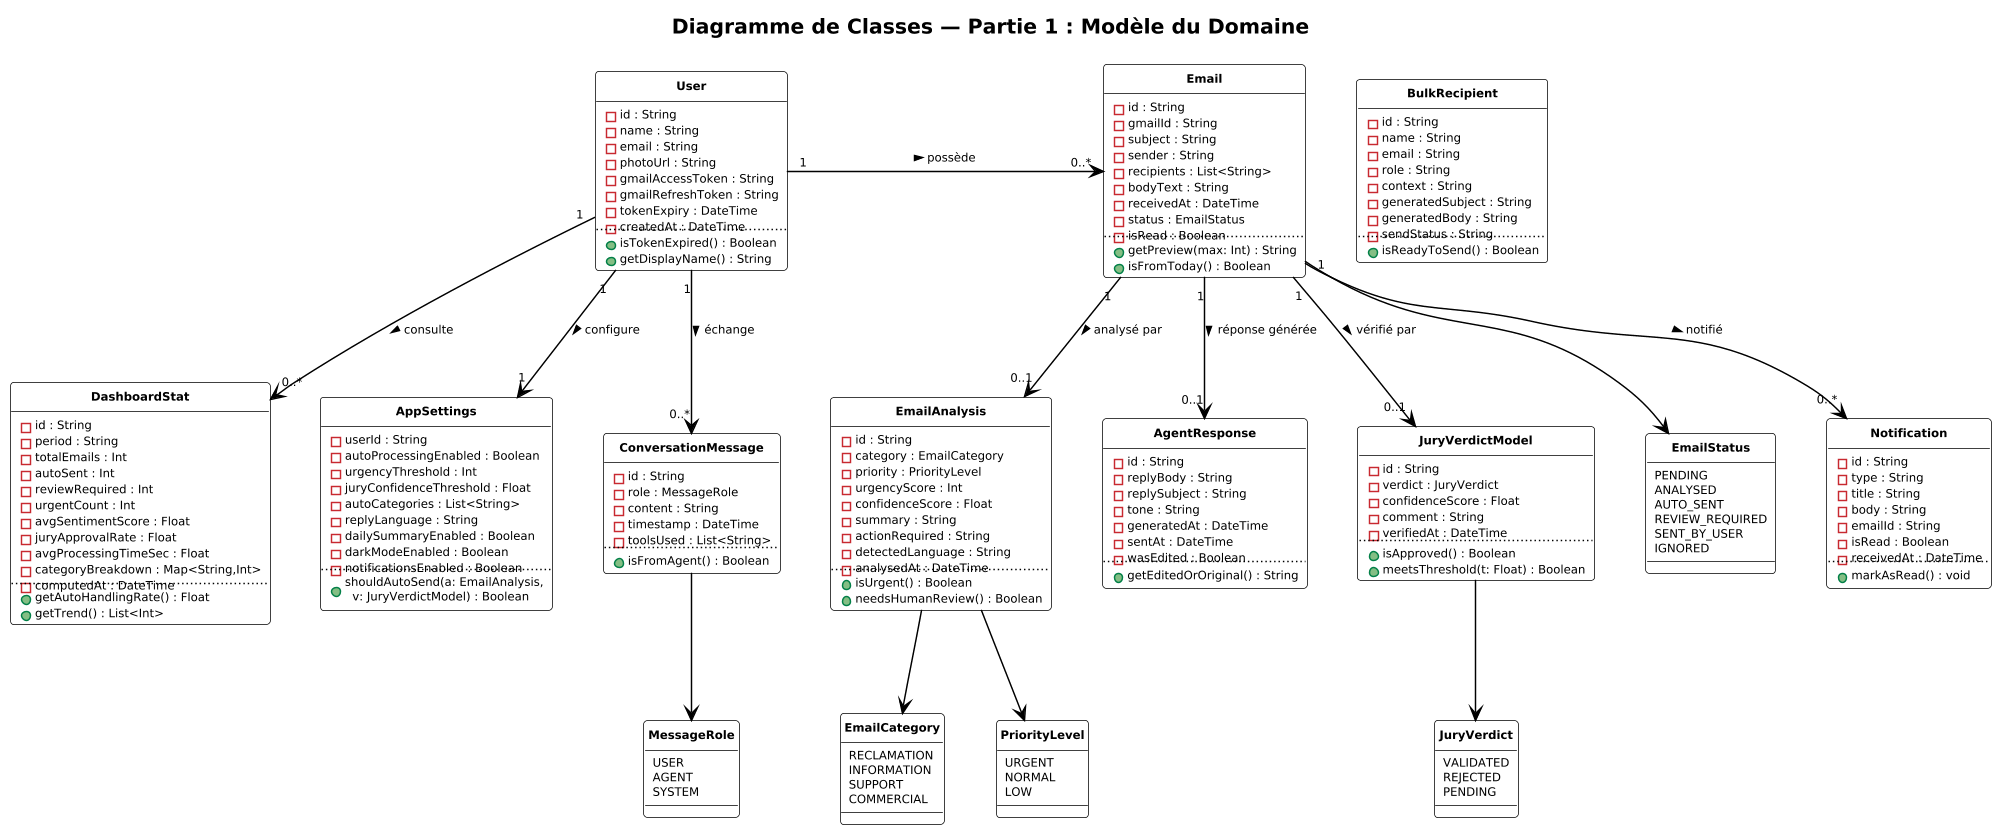

The diagram above was rendered by PlantUML. Its source (embedded in the PNG):
@startuml
skinparam dpi 140
skinparam pageMargin 6
skinparam backgroundColor white
skinparam defaultFontName Arial
skinparam defaultFontSize 8
skinparam classBackgroundColor white
skinparam classBorderColor black
skinparam classFontStyle bold
skinparam classFontSize 9
skinparam classAttributeFontSize 8
skinparam arrowColor black
skinparam arrowFontSize 8
skinparam noteBackgroundColor white
skinparam noteBorderColor black
skinparam noteFontSize 8
hide circle

title <b>Diagramme de Classes — Partie 1 : Modèle du Domaine</b>

enum EmailCategory {
  RECLAMATION
  INFORMATION
  SUPPORT
  COMMERCIAL
}

enum PriorityLevel {
  URGENT
  NORMAL
  LOW
}

enum EmailStatus {
  PENDING
  ANALYSED
  AUTO_SENT
  REVIEW_REQUIRED
  SENT_BY_USER
  IGNORED
}

enum JuryVerdict {
  VALIDATED
  REJECTED
  PENDING
}

enum MessageRole {
  USER
  AGENT
  SYSTEM
}

class User {
  - id : String
  - name : String
  - email : String
  - photoUrl : String
  - gmailAccessToken : String
  - gmailRefreshToken : String
  - tokenExpiry : DateTime
  - createdAt : DateTime
  ..
  + isTokenExpired() : Boolean
  + getDisplayName() : String
}

class Email {
  - id : String
  - gmailId : String
  - subject : String
  - sender : String
  - recipients : List<String>
  - bodyText : String
  - receivedAt : DateTime
  - status : EmailStatus
  - isRead : Boolean
  ..
  + getPreview(max: Int) : String
  + isFromToday() : Boolean
}

class EmailAnalysis {
  - id : String
  - category : EmailCategory
  - priority : PriorityLevel
  - urgencyScore : Int
  - confidenceScore : Float
  - summary : String
  - actionRequired : String
  - detectedLanguage : String
  - analysedAt : DateTime
  ..
  + isUrgent() : Boolean
  + needsHumanReview() : Boolean
}

class AgentResponse {
  - id : String
  - replyBody : String
  - replySubject : String
  - tone : String
  - generatedAt : DateTime
  - sentAt : DateTime
  - wasEdited : Boolean
  ..
  + getEditedOrOriginal() : String
}

class JuryVerdictModel {
  - id : String
  - verdict : JuryVerdict
  - confidenceScore : Float
  - comment : String
  - verifiedAt : DateTime
  ..
  + isApproved() : Boolean
  + meetsThreshold(t: Float) : Boolean
}

class ConversationMessage {
  - id : String
  - role : MessageRole
  - content : String
  - timestamp : DateTime
  - toolsUsed : List<String>
  ..
  + isFromAgent() : Boolean
}

class BulkRecipient {
  - id : String
  - name : String
  - email : String
  - role : String
  - context : String
  - generatedSubject : String
  - generatedBody : String
  - sendStatus : String
  ..
  + isReadyToSend() : Boolean
}

class DashboardStat {
  - id : String
  - period : String
  - totalEmails : Int
  - autoSent : Int
  - reviewRequired : Int
  - urgentCount : Int
  - avgSentimentScore : Float
  - juryApprovalRate : Float
  - avgProcessingTimeSec : Float
  - categoryBreakdown : Map<String,Int>
  - computedAt : DateTime
  ..
  + getAutoHandlingRate() : Float
  + getTrend() : List<Int>
}

class AppSettings {
  - userId : String
  - autoProcessingEnabled : Boolean
  - urgencyThreshold : Int
  - juryConfidenceThreshold : Float
  - autoCategories : List<String>
  - replyLanguage : String
  - dailySummaryEnabled : Boolean
  - darkModeEnabled : Boolean
  - notificationsEnabled : Boolean
  ..
  + shouldAutoSend(a: EmailAnalysis,\n  v: JuryVerdictModel) : Boolean
}

class Notification {
  - id : String
  - type : String
  - title : String
  - body : String
  - emailId : String
  - isRead : Boolean
  - receivedAt : DateTime
  ..
  + markAsRead() : void
}

' Layout hints
User -right[hidden]- Email
EmailAnalysis -right[hidden]- AgentResponse
AgentResponse -right[hidden]- JuryVerdictModel
DashboardStat -right[hidden]- AppSettings

User "1" --> "0..*" Email : possède >
User "1" --> "1" AppSettings : configure >
User "1" --> "0..*" DashboardStat : consulte >
User "1" --> "0..*" ConversationMessage : échange >

Email "1" --> "0..1" EmailAnalysis : analysé par >
Email "1" --> "0..1" AgentResponse : réponse générée >
Email "1" --> "0..1" JuryVerdictModel : vérifié par >
Email "1" --> "0..*" Notification : notifié >
Email --> EmailStatus
EmailAnalysis --> EmailCategory
EmailAnalysis --> PriorityLevel
JuryVerdictModel --> JuryVerdict
ConversationMessage --> MessageRole
@enduml